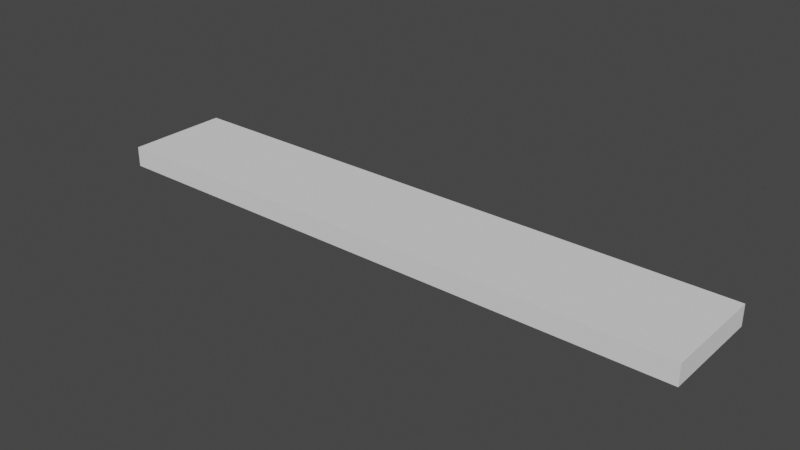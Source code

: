 # Source: Wooden_Plank_04.blend  (saved by Blender 2.92.15; exported with 4.5.12 LTS)
import bpy
from mathutils import Matrix  # noqa: F401  (used for matrix-valued properties, if any)

bpy.ops.wm.read_factory_settings(use_empty=True)
scene = bpy.context.scene
scene.name = 'Scene'

# ---- world
world_world = bpy.data.worlds.new('World'); scene.world = world_world
world_world.use_nodes = True; world_world.node_tree.nodes.clear()
_N = world_world.node_tree.nodes; _L = world_world.node_tree.links
n0 = _N.new('ShaderNodeOutputWorld'); n0.name = 'World Output'; n0.location = (300, 300)
n1 = _N.new('ShaderNodeBackground'); n1.name = 'Background'; n1.location = (10, 300)
n1.inputs[0].default_value = (0.05088, 0.05088, 0.05088, 1.0)
_L.new(n1.outputs[0], n0.inputs[0])
n0.is_active_output = True
world_world.color = (0.05088, 0.05088, 0.05088)
world_world.use_sun_shadow = False
world_world.sun_shadow_jitter_overblur = 0.0

# ---- meshes
me_cube_002 = bpy.data.meshes.new('Cube.002')
me_cube_002.from_pydata([(-1.174, -0.2042, -0.03988), (-1.174, -0.2042, 0.03988), (-1.174, 0.2042, -0.03988), (-1.174, 0.2042, 0.03988), (1.174, -0.2042, -0.03988), (1.174, -0.2042, 0.03988), (1.174, 0.2042, -0.03988), (1.174, 0.2042, 0.03988)], [], [(0, 1, 3, 2), (2, 3, 7, 6), (6, 7, 5, 4), (4, 5, 1, 0), (2, 6, 4, 0), (7, 3, 1, 5)])
_uv = me_cube_002.uv_layers.new(name='UVMap')
_uv.uv.foreach_set('vector', [0.6131, 0.1804, 0.6131, 0.328, 0.4452, 0.328, 0.4452, 0.1804, 0.6944, 0.9819, 0.6575, 0.9819, 0.6575, 0.02262, 0.6944, 0.02262, 0.6131, 0.03233, 0.6131, 0.1799, 0.4452, 0.1799, 0.4452, 0.03233, 0.8178, 0.02262, 0.8547, 0.02262, 0.8547, 0.9819, 0.8178, 0.9819, 0.6944, 0.9819, 0.6944, 0.02262, 0.8178, 0.02262, 0.8178, 0.9819, 0.9781, 0.02262, 0.9781, 0.9819, 0.8547, 0.9819, 0.8547, 0.02262])
me_cube_002.use_remesh_fix_poles = True
me_cube_002.use_remesh_preserve_attributes = False
me_cube_002.use_mirror_vertex_groups = False
me_cube_002.update()

# ---- objects
ob_wooden_plank_04 = bpy.data.objects.new('Wooden Plank 04', me_cube_002)

# ---- transforms, parenting, visibility, modifiers, constraints
ob_wooden_plank_04.location = (0.0, 0.0, 0.0)
ob_wooden_plank_04.lineart.crease_threshold = 0.0

# ---- collection membership
scene.collection.objects.link(ob_wooden_plank_04)

# ---- scene / render settings (as saved in the file)
scene.frame_start = 1; scene.frame_end = 250; scene.frame_set(1)
scene.render.engine = 'BLENDER_EEVEE_NEXT'
scene.cycles.use_denoising = False
scene.cycles.samples = 128
scene.cycles.sampling_pattern = 'TABULATED_SOBOL'
scene.cycles.use_adaptive_sampling = False
scene.cycles.use_light_tree = False
scene.view_settings.view_transform = 'Filmic'
bpy.context.view_layer.update()

# ---- added for rendering (the .blend has no active camera and no usable light): camera, sun
cam_auto = bpy.data.cameras.new('AutoCamera')
cam_auto.lens = 50.0
cam_auto.sensor_width = 36.0
cam_auto.clip_end = 1000.0
ob_auto_camera = bpy.data.objects.new('AutoCamera', cam_auto)
scene.collection.objects.link(ob_auto_camera)
ob_auto_camera.location = (2.2054, -2.64648, 1.76432)
ob_auto_camera.rotation_euler = (1.09748, -7.21219e-08, 0.694738)
scene.camera = ob_auto_camera
light_auto_sun = bpy.data.lights.new('AutoSun', 'SUN')
light_auto_sun.energy = 3.0
light_auto_sun.angle = 0.0523599
ob_auto_sun = bpy.data.objects.new('AutoSun', light_auto_sun)
scene.collection.objects.link(ob_auto_sun)
ob_auto_sun.rotation_euler = (0.872665, 0.174533, 0.523599)
bpy.context.view_layer.update()
